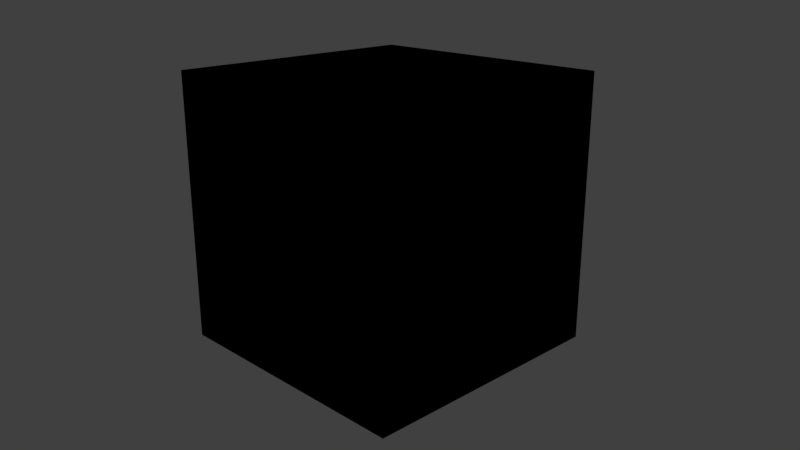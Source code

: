 # Source: 01_-_relative_paths.blend  (saved by Blender 2.80.68; exported with 4.5.12 LTS)
import bpy
from mathutils import Matrix  # noqa: F401  (used for matrix-valued properties, if any)

bpy.ops.wm.read_factory_settings(use_empty=True)
scene = bpy.context.scene
scene.name = 'Scene'

# ---- collections
col_collection_1 = bpy.data.collections.new('Collection 1'); scene.collection.children.link(col_collection_1)

# ---- materials (node trees are filled in below, after node groups)
mat_material = bpy.data.materials.new('Material')
mat_material.alpha_threshold = 0.0
mat_material.roughness = 0.5
mat_material.line_color = (0.0, 0.0, 0.0, 1.0)

# ---- material node trees
mat_material.use_nodes = True; mat_material.node_tree.nodes.clear()
_N = mat_material.node_tree.nodes; _L = mat_material.node_tree.links
n0 = _N.new('NodeUndefined'); n0.name = 'asClosure2Surface'; n0.location = (52, -161)
n1 = _N.new('NodeUndefined'); n1.name = 'asDisneyMaterial'; n1.location = (-374, 130)
n2 = _N.new('NodeUndefined'); n2.name = 'asTexture'; n2.location = (-902, 252)
_L.new(n1.outputs[0], n0.inputs[0])
_L.new(n2.outputs[0], n1.inputs[0])

# ---- world
world_world = bpy.data.worlds.new('World'); scene.world = world_world
world_world.color = (0.05088, 0.05088, 0.05088)
world_world.use_sun_shadow = False
world_world.sun_shadow_jitter_overblur = 0.0
world_world.cycles.sampling_method = 'MANUAL'

# ---- cameras
cam_camera = bpy.data.cameras.new('Camera')
cam_camera.clip_end = 100.0
cam_camera.lens = 35.0
cam_camera.sensor_width = 32.0
cam_camera.sensor_height = 18.0
cam_camera.ortho_scale = 7.314
cam_camera.dof.focus_distance = 0.0
cam_camera.dof.aperture_fstop = 128.0

# ---- lights
light_lamp = bpy.data.lights.new('Lamp', 'POINT')
light_lamp.transmission_factor = 0.0
light_lamp.cutoff_distance = 30.0
light_lamp.energy = 100.0
light_lamp.shadow_buffer_clip_start = 1.001
light_lamp.shadow_soft_size = 0.1
light_lamp.shadow_maximum_resolution = 0.006
light_lamp.use_absolute_resolution = True

# ---- meshes
me_cube = bpy.data.meshes.new('Cube')
me_cube.from_pydata([(1.0, 1.0, -1.0), (1.0, -1.0, -1.0), (-1.0, -1.0, -1.0), (-1.0, 1.0, -1.0), (1.0, 1.0, 1.0), (1.0, -1.0, 1.0), (-1.0, -1.0, 1.0), (-1.0, 1.0, 1.0)], [], [(0, 1, 2, 3), (4, 7, 6, 5), (0, 4, 5, 1), (1, 5, 6, 2), (2, 6, 7, 3), (4, 0, 3, 7)])
_uv = me_cube.uv_layers.new(name='UVMap')
_uv.uv.foreach_set('vector', [0.0001998, 0.9998, 0.3331, 0.9998, 0.3331, 0.6669, 0.0001998, 0.6669, 0.0001998, 0.3331, 0.0001999, 0.0001998, 0.3331, 0.0001998, 0.3331, 0.3331, 0.0001998, 0.6665, 0.0001998, 0.3335, 0.3331, 0.3335, 0.3331, 0.6665, 0.3335, 0.6665, 0.3335, 0.3335, 0.6665, 0.3335, 0.6665, 0.6665, 0.9998, 0.0001998, 0.6669, 0.0001998, 0.6669, 0.3331, 0.9998, 0.3331, 0.3335, 0.3331, 0.6665, 0.3331, 0.6665, 0.0001998, 0.3335, 0.0001998])
me_cube.materials.append(mat_material)
me_cube.use_remesh_preserve_volume = False
me_cube.use_remesh_preserve_attributes = False
me_cube.use_mirror_vertex_groups = False
me_cube.update()

# ---- objects
ob_cube = bpy.data.objects.new('Cube', me_cube)
ob_lamp = bpy.data.objects.new('Lamp', light_lamp)
ob_camera = bpy.data.objects.new('Camera', cam_camera)

# ---- transforms, parenting, visibility, modifiers, constraints
ob_cube.location = (0.0, 0.0, 0.0)
ob_cube.lock_rotations_4d = False
ob_cube.empty_display_type = 'ARROWS'
ob_cube.lineart.crease_threshold = 0.0
ob_lamp.location = (4.076, 1.005, 5.904)
ob_lamp.rotation_euler = (0.6503, 0.05522, 1.866)
ob_lamp.lock_rotations_4d = False
ob_lamp.empty_display_type = 'ARROWS'
ob_lamp.color = (0.0, 0.0, 0.0, 0.0)
ob_lamp.lineart.crease_threshold = 0.0
ob_camera.location = (4.355, -4.136, 1.913)
ob_camera.rotation_euler = (1.245, 7.549e-09, 0.7967)
ob_camera.lock_rotations_4d = False
ob_camera.empty_display_type = 'ARROWS'
ob_camera.color = (0.0, 0.0, 0.0, 0.0)
ob_camera.display_type = 'WIRE'
ob_camera.lineart.crease_threshold = 0.0

# ---- collection membership
col_collection_1.objects.link(ob_cube)
col_collection_1.objects.link(ob_lamp)
col_collection_1.objects.link(ob_camera)

# ---- scene / render settings (as saved in the file)
scene.camera = ob_camera
scene.frame_start = 1; scene.frame_end = 250; scene.frame_set(1)
scene.render.engine = 'BLENDER_EEVEE_NEXT'
scene.render.resolution_percentage = 25
scene.render.dither_intensity = 0.0
scene.cycles.use_denoising = False
scene.cycles.samples = 128
scene.cycles.sampling_pattern = 'TABULATED_SOBOL'
scene.cycles.use_adaptive_sampling = False
scene.cycles.use_light_tree = False
scene.cycles.blur_glossy = 0.0
scene.cycles.sample_clamp_indirect = 0.0
scene.view_settings.view_transform = 'Standard'
bpy.context.view_layer.update()
